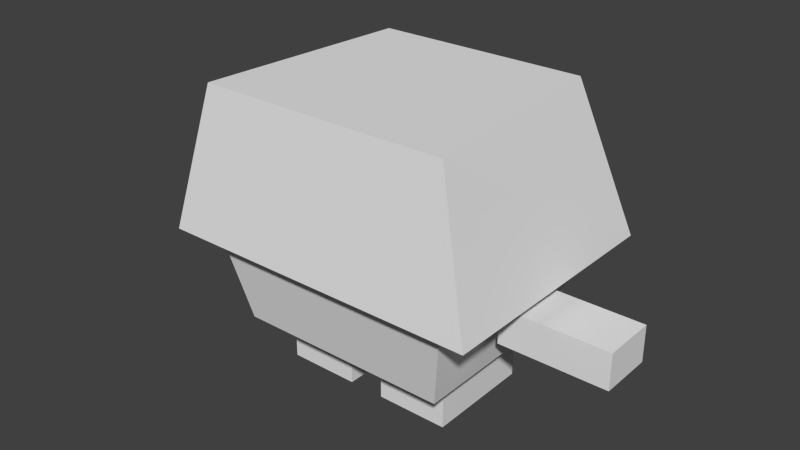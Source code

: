 # Source: migeon.blend  (saved by Blender 2.72.0; exported with 4.5.12 LTS)
import bpy
from mathutils import Matrix  # noqa: F401  (used for matrix-valued properties, if any)

bpy.ops.wm.read_factory_settings(use_empty=True)
scene = bpy.context.scene
scene.name = 'Scene'

# ---- collections
col_collection_1 = bpy.data.collections.new('Collection 1'); scene.collection.children.link(col_collection_1)

# ---- materials (node trees are filled in below, after node groups)
mat_material = bpy.data.materials.new('Material')
mat_material.alpha_threshold = 0.0
mat_material.use_transparent_shadow = False
mat_material.roughness = 0.5
mat_material.line_color = (0.0, 0.0, 0.0, 1.0)

# ---- material node trees

# ---- world
world_world = bpy.data.worlds.new('World'); scene.world = world_world
world_world.color = (0.05088, 0.05088, 0.05088)
world_world.use_sun_shadow = False
world_world.sun_shadow_jitter_overblur = 0.0
world_world.cycles.sampling_method = 'MANUAL'
world_world.cycles.sample_map_resolution = 256

# ---- meshes
me_cube_003 = bpy.data.meshes.new('Cube.003')
me_cube_003.from_pydata([(4.5, 3.5, -0.1429), (4.5, -3.5, -0.1429), (-4.5, -3.5, -0.1429), (-4.5, 3.5, -0.1429), (-1.25, 3.125, 0.7142), (-1.25, 3.125, 0.7142), (-1.25, 3.125, 0.7142), (-1.25, 3.125, 0.7142), (-1.25, 3.125, 0.7142), (-1.25, 3.125, 0.7142), (-1.25, 3.125, 0.7142), (-1.347, 3.126, 0.7115), (-1.441, 3.13, 0.7034), (-1.527, 3.136, 0.6901), (-1.602, 3.143, 0.6724), (-1.663, 3.153, 0.6507), (-1.708, 3.164, 0.626), (-1.735, 3.175, 0.5992), (-1.744, 3.187, 0.5714), (-3.0, 3.0, 0.9999), (0.7562, 3.187, 0.5714), (0.7646, 3.2, 0.5435), (0.7919, 3.211, 0.5167), (0.837, 3.222, 0.492), (0.8982, 3.232, 0.4704), (0.9733, 3.239, 0.4526), (1.059, 3.245, 0.4394), (-0.7562, 3.187, 0.5714), (-0.7646, 3.175, 0.5992), (-0.7919, 3.164, 0.626), (-0.837, 3.153, 0.6507), (-0.8982, 3.143, 0.6724), (-0.9733, 3.136, 0.6901), (-1.059, 3.13, 0.7034), (-1.153, 3.126, 0.7115), (-1.25, 3.125, 0.7142), (-1.25, 3.125, 0.7142), (-1.25, 3.125, 0.7142), (-1.25, 3.125, 0.7142), (-1.25, 3.125, 0.7142), (-1.25, 3.125, 0.7142), (-1.25, 3.125, 0.7142), (-1.25, 3.125, 0.7142), (-1.25, 3.125, 0.7142), (-1.25, 3.125, 0.7142), (-1.428, 3.244, 0.4428), (-1.398, 3.245, 0.4394), (-1.371, 3.246, 0.4376), (-1.331, 3.247, 0.4355), (-1.301, 3.247, 0.4343), (-1.274, 3.248, 0.4336), (-1.25, 3.248, 0.4334), (-1.226, 3.248, 0.4336), (-1.199, 3.247, 0.4343), (-1.169, 3.247, 0.4355), (-1.129, 3.246, 0.4376), (-1.102, 3.245, 0.4394), (-1.072, 3.244, 0.4428), (-0.9977, 3.239, 0.4526), (-0.9778, 3.238, 0.4565), (-0.9147, 3.232, 0.4704), (-0.8471, 3.222, 0.492), (-0.8054, 3.213, 0.5121), (-0.7966, 3.211, 0.5167), (-0.767, 3.2, 0.5435), (1.153, 3.249, 0.4313), (1.25, 3.25, 0.4285), (1.25, 3.25, 0.4285), (1.25, 3.25, 0.4285), (1.25, 3.25, 0.4285), (1.25, 3.25, 0.4285), (1.25, 3.25, 0.4285), (1.25, 3.25, 0.4285), (1.25, 3.25, 0.4285), (1.25, 3.25, 0.4285), (1.25, 3.25, 0.4285), (1.25, 3.25, 0.4285), (1.25, 3.25, 0.4285), (1.25, 3.25, 0.4285), (1.25, 3.25, 0.4285), (1.25, 3.25, 0.4285), (1.347, 3.249, 0.4313), (1.441, 3.245, 0.4394), (1.527, 3.239, 0.4526), (1.602, 3.232, 0.4704), (1.663, 3.222, 0.492), (1.708, 3.211, 0.5167), (1.735, 3.2, 0.5435), (3.0, 3.0, 0.9999), (-1.733, 3.2, 0.5435), (-1.703, 3.211, 0.5167), (-1.695, 3.213, 0.5121), (-1.653, 3.222, 0.492), (-1.585, 3.232, 0.4704), (-1.522, 3.238, 0.4565), (-1.502, 3.239, 0.4526), (3.5, -3.0, 0.9999), (-3.5, -3.0, 0.9999), (1.744, 3.187, 0.5714), (0.767, 3.175, 0.5992), (0.7596, 3.152, 0.5714), (0.769, 3.154, 0.5435), (0.7969, 3.16, 0.5167), (0.8423, 3.169, 0.492), (0.9032, 3.181, 0.4704), (0.9776, 3.196, 0.4526), (1.062, 3.213, 0.4394), (1.154, 3.231, 0.4313), (1.16, 3.213, 0.4313), (1.169, 3.196, 0.4313), (1.181, 3.181, 0.4313), (1.196, 3.169, 0.4313), (1.213, 3.16, 0.4313), (1.231, 3.154, 0.4313), (1.25, 3.152, 0.4313), (1.269, 3.154, 0.4313), (1.287, 3.16, 0.4313), (1.304, 3.169, 0.4313), (1.319, 3.181, 0.4313), (1.331, 3.196, 0.4313), (1.34, 3.213, 0.4313), (1.346, 3.231, 0.4313), (1.438, 3.213, 0.4394), (1.522, 3.196, 0.4526), (1.597, 3.181, 0.4704), (1.658, 3.169, 0.492), (1.703, 3.16, 0.5167), (1.731, 3.154, 0.5435), (1.733, 3.175, 0.5992), (1.74, 3.152, 0.5714), (0.7966, 3.164, 0.626), (0.769, 3.154, 0.5992), (0.7969, 3.062, 0.5435), (0.7881, 3.059, 0.5714), (0.8232, 3.073, 0.5167), (0.8659, 3.091, 0.492), (0.9234, 3.115, 0.4704), (0.9934, 3.144, 0.4526), (1.073, 3.177, 0.4394), (1.427, 3.177, 0.4394), (1.507, 3.144, 0.4526), (1.577, 3.115, 0.4704), (1.634, 3.091, 0.492), (1.677, 3.073, 0.5167), (1.703, 3.062, 0.5435), (0.9977, 3.136, 0.6901), (1.703, 3.164, 0.626), (1.731, 3.154, 0.5992), (1.712, 3.059, 0.5714), (0.8054, 3.162, 0.6306), (0.7969, 3.16, 0.626), (0.7969, 3.062, 0.5992), (0.8423, 2.978, 0.5435), (0.8343, 2.972, 0.5714), (0.8659, 2.993, 0.5167), (0.9043, 3.019, 0.492), (0.956, 3.054, 0.4704), (1.019, 3.096, 0.4526), (1.091, 3.144, 0.4394), (1.115, 3.115, 0.4394), (1.144, 3.091, 0.4394), (1.177, 3.073, 0.4394), (1.213, 3.062, 0.4394), (1.25, 3.059, 0.4394), (1.287, 3.062, 0.4394), (1.323, 3.073, 0.4394), (1.356, 3.091, 0.4394), (1.385, 3.115, 0.4394), (1.409, 3.144, 0.4394), (1.481, 3.096, 0.4526), (1.544, 3.054, 0.4704), (1.596, 3.019, 0.492), (1.634, 2.993, 0.5167), (1.658, 2.978, 0.5435), (0.9778, 3.137, 0.6862), (1.072, 3.131, 0.6999), (1.695, 3.162, 0.6306), (1.703, 3.062, 0.5992), (1.666, 2.972, 0.5714), (0.8471, 3.153, 0.6507), (0.8232, 3.073, 0.626), (0.8423, 2.978, 0.5992), (0.9032, 2.903, 0.5435), (0.8964, 2.896, 0.5714), (0.9234, 2.923, 0.5167), (0.956, 2.956, 0.492), (1.0, 3.0, 0.4704), (1.054, 3.054, 0.4526), (1.096, 3.019, 0.4526), (1.144, 2.993, 0.4526), (1.196, 2.978, 0.4526), (1.25, 2.972, 0.4526), (1.304, 2.978, 0.4526), (1.356, 2.993, 0.4526), (1.404, 3.019, 0.4526), (1.446, 3.054, 0.4526), (1.5, 3.0, 0.4704), (1.544, 2.956, 0.492), (1.577, 2.923, 0.5167), (1.597, 2.903, 0.5435), (0.9147, 3.143, 0.6724), (1.019, 3.096, 0.6901), (1.102, 3.13, 0.7034), (1.653, 3.153, 0.6507), (1.703, 3.16, 0.626), (1.658, 2.978, 0.5992), (1.677, 3.073, 0.626), (1.604, 2.896, 0.5714), (0.8659, 3.091, 0.6507), (0.8659, 2.993, 0.626), (0.9032, 2.903, 0.5992), (0.9776, 2.842, 0.5435), (0.9722, 2.834, 0.5714), (0.9934, 2.866, 0.5167), (1.019, 2.904, 0.492), (1.054, 2.956, 0.4704), (1.115, 2.923, 0.4704), (1.181, 2.903, 0.4704), (1.25, 2.896, 0.4704), (1.319, 2.903, 0.4704), (1.385, 2.923, 0.4704), (1.446, 2.956, 0.4704), (1.481, 2.904, 0.492), (1.507, 2.866, 0.5167), (1.522, 2.842, 0.5435), (0.9234, 3.115, 0.6724), (0.956, 3.054, 0.6724), (1.115, 3.115, 0.7034), (1.054, 3.054, 0.6901), (1.129, 3.129, 0.7051), (1.585, 3.143, 0.6724), (1.634, 3.091, 0.6507), (1.597, 2.903, 0.5992), (1.634, 2.993, 0.626), (1.528, 2.834, 0.5714), (0.9234, 2.923, 0.626), (0.9043, 3.019, 0.6507), (0.9776, 2.842, 0.5992), (1.062, 2.797, 0.5435), (1.059, 2.788, 0.5714), (1.073, 2.823, 0.5167), (1.091, 2.866, 0.492), (1.169, 2.842, 0.492), (1.25, 2.834, 0.492), (1.331, 2.842, 0.492), (1.409, 2.866, 0.492), (1.427, 2.823, 0.5167), (1.438, 2.797, 0.5435), (1.0, 3.0, 0.6724), (1.096, 3.019, 0.6901), (1.144, 3.091, 0.7034), (1.169, 3.128, 0.7072), (1.522, 3.137, 0.6862), (1.577, 3.115, 0.6724), (1.522, 2.842, 0.5992), (1.577, 2.923, 0.626), (1.596, 3.019, 0.6507), (1.441, 2.788, 0.5714), (0.9934, 2.866, 0.626), (0.956, 2.956, 0.6507), (1.062, 2.797, 0.5992), (1.154, 2.769, 0.5435), (1.152, 2.76, 0.5714), (1.16, 2.797, 0.5167), (1.25, 2.788, 0.5167), (1.34, 2.797, 0.5167), (1.346, 2.769, 0.5435), (1.054, 2.956, 0.6724), (1.144, 2.993, 0.6901), (1.177, 3.073, 0.7034), (1.199, 3.128, 0.7084), (1.502, 3.136, 0.6901), (1.544, 3.054, 0.6724), (1.438, 2.797, 0.5992), (1.507, 2.866, 0.626), (1.544, 2.956, 0.6507), (1.348, 2.76, 0.5714), (1.073, 2.823, 0.626), (1.019, 2.904, 0.6507), (1.154, 2.769, 0.5992), (1.25, 2.76, 0.5435), (1.25, 2.75, 0.5714), (1.115, 2.923, 0.6724), (1.196, 2.978, 0.6901), (1.213, 3.062, 0.7034), (1.226, 3.127, 0.7091), (1.428, 3.131, 0.6999), (1.481, 3.096, 0.6901), (1.5, 3.0, 0.6724), (1.346, 2.769, 0.5992), (1.427, 2.823, 0.626), (1.481, 2.904, 0.6507), (1.16, 2.797, 0.626), (1.091, 2.866, 0.6507), (1.25, 2.76, 0.5992), (1.181, 2.903, 0.6724), (1.25, 2.972, 0.6901), (1.25, 3.059, 0.7034), (1.25, 3.127, 0.7093), (1.398, 3.13, 0.7034), (1.446, 2.956, 0.6724), (1.446, 3.054, 0.6901), (1.34, 2.797, 0.626), (1.409, 2.866, 0.6507), (1.25, 2.788, 0.626), (1.169, 2.842, 0.6507), (1.25, 2.896, 0.6724), (1.304, 2.978, 0.6901), (1.287, 3.062, 0.7034), (1.274, 3.127, 0.7091), (1.371, 3.129, 0.7051), (1.385, 3.115, 0.7034), (1.385, 2.923, 0.6724), (1.404, 3.019, 0.6901), (1.331, 2.842, 0.6507), (1.25, 2.834, 0.6507), (1.319, 2.903, 0.6724), (1.356, 2.993, 0.6901), (1.323, 3.073, 0.7034), (1.301, 3.128, 0.7084), (1.331, 3.128, 0.7072), (1.356, 3.091, 0.7034), (-6.5, -0.75, -0.2858), (-6.5, 0.75, -0.2858), (-6.5, 0.75, -0.5715), (-6.5, -0.75, -0.5715), (-3.5, -0.75, -0.2858), (-3.5, -0.75, -0.5715), (-3.5, 0.75, -0.2858), (-3.5, 0.75, -0.5715), (3.5, -0.75, -0.2858), (3.5, 0.75, -0.2858), (3.5, 0.75, -0.5715), (3.5, -0.75, -0.5715), (6.5, -0.75, -0.2858), (6.5, -0.75, -0.5715), (6.5, 0.75, -0.2858), (6.5, 0.75, -0.5715), (2.5, 1.5, -1.286), (2.5, -1.5, -1.286), (0.5, -1.5, -1.286), (0.5, 1.5, -1.286), (2.5, 1.5, -0.8572), (0.5, 1.5, -0.8572), (2.5, -1.5, -0.8572), (0.5, -1.5, -0.8572), (-0.5, 1.5, -1.286), (-0.5, -1.5, -1.286), (-2.5, -1.5, -1.286), (-2.5, 1.5, -1.286), (-0.5, 1.5, -0.8572), (-2.5, 1.5, -0.8572), (-0.5, -1.5, -0.8572), (-2.5, -1.5, -0.8572), (3.0, 2.5, -0.8572), (3.0, -2.5, -0.8572), (-3.0, -2.5, -0.8572), (-3.0, 2.5, -0.8572), (3.5, 3.0, -0.1429), (-3.5, 3.0, -0.1429), (3.5, -3.0, -0.1429), (-3.5, -3.0, -0.1429), (-1.74, 3.125, 0.5435), (-1.712, 3.125, 0.5167), (-1.666, 3.125, 0.492), (-1.658, 3.206, 0.492), (-1.703, 3.035, 0.5167), (-1.731, 3.029, 0.5435), (-1.75, 3.125, 0.5714), (-1.604, 3.125, 0.4704), (-1.597, 3.194, 0.4704), (-1.658, 3.044, 0.492), (-1.677, 2.948, 0.5167), (-1.703, 2.937, 0.5435), (-1.74, 3.027, 0.5714), (-1.74, 3.125, 0.5992), (-1.528, 3.125, 0.4526), (-1.522, 3.179, 0.4526), (-1.597, 3.056, 0.4704), (-1.634, 2.966, 0.492), (-1.634, 2.868, 0.5167), (-1.658, 2.853, 0.5435), (-1.712, 2.934, 0.5714), (-1.731, 3.029, 0.5992), (-1.712, 3.125, 0.626), (-1.507, 3.231, 0.4526), (-1.441, 3.125, 0.4394), (-1.438, 3.162, 0.4394), (-1.522, 3.071, 0.4526), (-1.577, 2.99, 0.4704), (-1.596, 2.894, 0.492), (-1.577, 2.798, 0.5167), (-1.597, 2.778, 0.5435), (-1.666, 2.847, 0.5714), (-1.703, 2.937, 0.5992), (-1.703, 3.035, 0.626), (-1.666, 3.125, 0.6507), (-1.427, 3.198, 0.4394), (-1.348, 3.125, 0.4313), (-1.346, 3.144, 0.4313), (-1.438, 3.088, 0.4394), (-1.507, 3.019, 0.4526), (-1.544, 2.929, 0.4704), (-1.544, 2.831, 0.492), (-1.507, 2.741, 0.5167), (-1.522, 2.717, 0.5435), (-1.604, 2.771, 0.5714), (-1.658, 2.853, 0.5992), (-1.677, 2.948, 0.626), (-1.658, 3.044, 0.6507), (-1.604, 3.125, 0.6724), (-1.409, 3.231, 0.4394), (-1.34, 3.162, 0.4313), (-1.25, 3.125, 0.4285), (-1.346, 3.106, 0.4313), (-1.427, 3.052, 0.4394), (-1.481, 2.971, 0.4526), (-1.5, 2.875, 0.4704), (-1.481, 2.779, 0.492), (-1.427, 2.698, 0.5167), (-1.438, 2.672, 0.5435), (-1.528, 2.709, 0.5714), (-1.597, 2.778, 0.5992), (-1.634, 2.868, 0.626), (-1.634, 2.966, 0.6507), (-1.597, 3.056, 0.6724), (-1.528, 3.125, 0.6901), (-1.331, 3.179, 0.4313), (-1.34, 3.088, 0.4313), (-1.409, 3.019, 0.4394), (-1.446, 2.929, 0.4526), (-1.446, 2.831, 0.4704), (-1.409, 2.741, 0.492), (-1.34, 2.672, 0.5167), (-1.346, 2.644, 0.5435), (-1.441, 2.663, 0.5714), (-1.522, 2.717, 0.5992), (-1.577, 2.798, 0.626), (-1.596, 2.894, 0.6507), (-1.577, 2.99, 0.6724), (-1.522, 3.071, 0.6901), (-1.441, 3.125, 0.7034), (-1.319, 3.194, 0.4313), (-1.331, 3.071, 0.4313), (-1.385, 2.99, 0.4394), (-1.404, 2.894, 0.4526), (-1.385, 2.798, 0.4704), (-1.331, 2.717, 0.492), (-1.25, 2.663, 0.5167), (-1.25, 2.635, 0.5435), (-1.348, 2.635, 0.5714), (-1.438, 2.672, 0.5992), (-1.507, 2.741, 0.626), (-1.544, 2.831, 0.6507), (-1.544, 2.929, 0.6724), (-1.507, 3.019, 0.6901), (-1.438, 3.088, 0.7034), (-1.348, 3.125, 0.7115), (-1.304, 3.206, 0.4313), (-1.319, 3.056, 0.4313), (-1.356, 2.966, 0.4394), (-1.356, 2.868, 0.4526), (-1.319, 2.778, 0.4704), (-1.25, 2.709, 0.492), (-1.16, 2.672, 0.5167), (-1.154, 2.644, 0.5435), (-1.25, 2.625, 0.5714), (-1.346, 2.644, 0.5992), (-1.427, 2.698, 0.626), (-1.481, 2.779, 0.6507), (-1.5, 2.875, 0.6724), (-1.481, 2.971, 0.6901), (-1.427, 3.052, 0.7034), (-1.346, 3.106, 0.7115), (-1.287, 3.215, 0.4313), (-1.304, 3.044, 0.4313), (-1.323, 2.948, 0.4394), (-1.304, 2.853, 0.4526), (-1.25, 2.771, 0.4704), (-1.169, 2.717, 0.492), (-1.073, 2.698, 0.5167), (-1.062, 2.672, 0.5435), (-1.152, 2.635, 0.5714), (-1.25, 2.635, 0.5992), (-1.34, 2.672, 0.626), (-1.409, 2.741, 0.6507), (-1.446, 2.831, 0.6724), (-1.446, 2.929, 0.6901), (-1.409, 3.019, 0.7034), (-1.34, 3.088, 0.7115), (-1.269, 3.221, 0.4313), (-1.287, 3.035, 0.4313), (-1.287, 2.937, 0.4394), (-1.25, 2.847, 0.4526), (-1.181, 2.778, 0.4704), (-1.091, 2.741, 0.492), (-0.9934, 2.741, 0.5167), (-0.9776, 2.717, 0.5435), (-1.059, 2.663, 0.5714), (-1.154, 2.644, 0.5992), (-1.25, 2.663, 0.626), (-1.331, 2.717, 0.6507), (-1.385, 2.798, 0.6724), (-1.404, 2.894, 0.6901), (-1.385, 2.99, 0.7034), (-1.331, 3.071, 0.7115), (-1.25, 3.223, 0.4313), (-1.269, 3.029, 0.4313), (-1.25, 2.934, 0.4394), (-1.196, 2.853, 0.4526), (-1.115, 2.798, 0.4704), (-1.019, 2.779, 0.492), (-0.9234, 2.798, 0.5167), (-0.9032, 2.778, 0.5435), (-0.9722, 2.709, 0.5714), (-1.062, 2.672, 0.5992), (-1.16, 2.672, 0.626), (-1.25, 2.709, 0.6507), (-1.319, 2.778, 0.6724), (-1.356, 2.868, 0.6901), (-1.356, 2.966, 0.7034), (-1.319, 3.056, 0.7115), (-1.231, 3.221, 0.4313), (-1.25, 3.027, 0.4313), (-1.213, 2.937, 0.4394), (-1.144, 2.868, 0.4526), (-1.054, 2.831, 0.4704), (-0.956, 2.831, 0.492), (-0.8659, 2.868, 0.5167), (-0.8423, 2.853, 0.5435), (-0.8964, 2.771, 0.5714), (-0.9776, 2.717, 0.5992), (-1.073, 2.698, 0.626), (-1.169, 2.717, 0.6507), (-1.25, 2.771, 0.6724), (-1.304, 2.853, 0.6901), (-1.323, 2.948, 0.7034), (-1.304, 3.044, 0.7115), (-1.213, 3.215, 0.4313), (-1.231, 3.029, 0.4313), (-1.177, 2.948, 0.4394), (-1.096, 2.894, 0.4526), (-1.0, 2.875, 0.4704), (-0.9043, 2.894, 0.492), (-0.8232, 2.948, 0.5167), (-0.7969, 2.937, 0.5435), (-0.8343, 2.847, 0.5714), (-0.9032, 2.778, 0.5992), (-0.9934, 2.741, 0.626), (-1.091, 2.741, 0.6507), (-1.181, 2.778, 0.6724), (-1.25, 2.847, 0.6901), (-1.287, 2.937, 0.7034), (-1.287, 3.035, 0.7115), (-1.196, 3.206, 0.4313), (-1.213, 3.035, 0.4313), (-1.144, 2.966, 0.4394), (-1.054, 2.929, 0.4526), (-0.956, 2.929, 0.4704), (-0.8659, 2.966, 0.492), (-0.7969, 3.035, 0.5167), (-0.769, 3.029, 0.5435), (-0.7881, 2.934, 0.5714), (-0.8423, 2.853, 0.5992), (-0.9234, 2.798, 0.626), (-1.019, 2.779, 0.6507), (-1.115, 2.798, 0.6724), (-1.196, 2.853, 0.6901), (-1.25, 2.934, 0.7034), (-1.269, 3.029, 0.7115), (-1.181, 3.194, 0.4313), (-1.196, 3.044, 0.4313), (-1.115, 2.99, 0.4394), (-1.019, 2.971, 0.4526), (-0.9234, 2.99, 0.4704), (-0.8423, 3.044, 0.492), (-0.7881, 3.125, 0.5167), (-0.7596, 3.125, 0.5435), (-0.7596, 3.027, 0.5714), (-0.7969, 2.937, 0.5992), (-0.8659, 2.868, 0.626), (-0.956, 2.831, 0.6507), (-1.054, 2.831, 0.6724), (-1.144, 2.868, 0.6901), (-1.213, 2.937, 0.7034), (-1.25, 3.027, 0.7115), (-1.169, 3.179, 0.4313), (-1.091, 3.231, 0.4394), (-1.181, 3.056, 0.4313), (-1.091, 3.019, 0.4394), (-0.9934, 3.019, 0.4526), (-0.9032, 3.056, 0.4704), (-0.8343, 3.125, 0.492), (-0.75, 3.125, 0.5714), (-0.769, 3.029, 0.5992), (-0.8232, 2.948, 0.626), (-0.9043, 2.894, 0.6507), (-1.0, 2.875, 0.6724), (-1.096, 2.894, 0.6901), (-1.177, 2.948, 0.7034), (-1.231, 3.029, 0.7115), (-1.16, 3.162, 0.4313), (-1.073, 3.198, 0.4394), (-1.169, 3.071, 0.4313), (-1.073, 3.052, 0.4394), (-0.9776, 3.071, 0.4526), (-0.8964, 3.125, 0.4704), (-0.8423, 3.206, 0.492), (-0.7596, 3.125, 0.5992), (-0.7969, 3.035, 0.626), (-0.8659, 2.966, 0.6507), (-0.956, 2.929, 0.6724), (-1.054, 2.929, 0.6901), (-1.144, 2.966, 0.7034), (-1.213, 3.035, 0.7115), (-0.9934, 3.231, 0.4526), (-1.154, 3.144, 0.4313), (-1.062, 3.162, 0.4394), (-1.16, 3.088, 0.4313), (-1.062, 3.088, 0.4394), (-0.9722, 3.125, 0.4526), (-0.9032, 3.194, 0.4704), (-0.7881, 3.125, 0.626), (-0.8423, 3.044, 0.6507), (-0.9234, 2.99, 0.6724), (-1.019, 2.971, 0.6901), (-1.115, 2.99, 0.7034), (-1.196, 3.044, 0.7115), (-0.9776, 3.179, 0.4526), (-1.152, 3.125, 0.4313), (-1.059, 3.125, 0.4394), (-1.154, 3.106, 0.4313), (-0.8343, 3.125, 0.6507), (-0.9032, 3.056, 0.6724), (-0.9934, 3.019, 0.6901), (-1.091, 3.019, 0.7034), (-1.181, 3.056, 0.7115), (-0.8964, 3.125, 0.6724), (-0.9776, 3.071, 0.6901), (-1.073, 3.052, 0.7034), (-1.169, 3.071, 0.7115), (-0.9722, 3.125, 0.6901), (-1.062, 3.088, 0.7034), (-1.16, 3.088, 0.7115), (-1.059, 3.125, 0.7034), (-1.154, 3.106, 0.7115), (-1.152, 3.125, 0.7115)], [], [(0, 1, 2, 3), (4, 5, 6, 7, 8, 9, 10, 11, 12, 13, 14, 15, 16, 17, 18, 19, 20, 21, 22, 23, 24, 25, 26, 27, 28, 29, 30, 31, 32, 33, 34, 35, 36, 37, 38, 39, 40, 41, 42, 43, 44), (45, 46, 47, 48, 49, 50, 51, 52, 53, 54, 55, 56, 57, 58, 59, 60, 61, 62, 63, 64, 27, 26, 65, 66, 67, 68, 69, 70, 71, 72, 73, 74, 75, 76, 77, 78, 79, 80, 81, 82, 83, 84, 85, 86, 87, 88, 0, 3, 19, 18, 89, 90, 91, 92, 93, 94, 95), (0, 88, 96, 1), (1, 96, 97, 2), (19, 3, 2, 97), (20, 19, 88, 87, 98, 128, 146, 176, 203, 230, 252, 271, 286, 299, 310, 320, 319, 309, 298, 285, 270, 251, 229, 202, 175, 145, 174, 200, 179, 149, 130, 99), (21, 20, 100, 101), (22, 21, 101, 102), (23, 22, 102, 103), (24, 23, 103, 104), (25, 24, 104, 105), (26, 25, 105, 106), (65, 26, 106, 107), (66, 65, 107), (66, 107, 108, 67), (67, 108, 109, 68), (68, 109, 110, 69), (69, 110, 111, 70), (70, 111, 112, 71), (71, 112, 113, 72), (72, 113, 114, 73), (73, 114, 115, 74), (74, 115, 116, 75), (75, 116, 117, 76), (76, 117, 118, 77), (77, 118, 119, 78), (78, 119, 120, 79), (79, 120, 121, 80), (81, 80, 121), (82, 81, 121, 122), (83, 82, 122, 123), (84, 83, 123, 124), (85, 84, 124, 125), (86, 85, 125, 126), (87, 86, 126, 127), (88, 19, 97, 96), (98, 87, 127, 129), (20, 99, 131, 100), (132, 101, 100, 133), (134, 102, 101, 132), (135, 103, 102, 134), (136, 104, 103, 135), (137, 105, 104, 136), (138, 106, 105, 137), (108, 107, 106, 138), (121, 120, 139, 122), (122, 139, 140, 123), (123, 140, 141, 124), (124, 141, 142, 125), (125, 142, 143, 126), (126, 143, 144, 127), (128, 98, 129, 147), (127, 144, 148, 129), (99, 130, 150, 131), (133, 100, 131, 151), (152, 132, 133, 153), (154, 134, 132, 152), (155, 135, 134, 154), (156, 136, 135, 155), (157, 137, 136, 156), (158, 138, 137, 157), (109, 108, 138, 158), (110, 109, 158, 159), (111, 110, 159, 160), (112, 111, 160, 161), (113, 112, 161, 162), (114, 113, 162, 163), (115, 114, 163, 164), (116, 115, 164, 165), (117, 116, 165, 166), (118, 117, 166, 167), (119, 118, 167, 168), (120, 119, 168, 139), (139, 168, 169, 140), (140, 169, 170, 141), (141, 170, 171, 142), (142, 171, 172, 143), (143, 172, 173, 144), (128, 147, 204, 146), (129, 148, 177, 147), (144, 173, 178, 148), (130, 149, 150), (151, 131, 150, 180), (153, 133, 151, 181), (182, 152, 153, 183), (184, 154, 152, 182), (185, 155, 154, 184), (186, 156, 155, 185), (187, 157, 156, 186), (159, 158, 157, 187), (160, 159, 187, 188), (161, 160, 188, 189), (162, 161, 189, 190), (163, 162, 190, 191), (164, 163, 191, 192), (165, 164, 192, 193), (166, 165, 193, 194), (167, 166, 194, 195), (168, 167, 195, 169), (169, 195, 196, 170), (170, 196, 197, 171), (171, 197, 198, 172), (172, 198, 199, 173), (145, 201, 226, 225, 174), (145, 175, 201), (176, 146, 204), (148, 178, 205, 177), (147, 177, 206, 204), (173, 199, 207, 178), (179, 208, 180, 150, 149), (181, 151, 180, 209), (183, 153, 181, 210), (211, 182, 183, 212), (213, 184, 182, 211), (214, 185, 184, 213), (215, 186, 185, 214), (188, 187, 186, 215), (189, 188, 215, 216), (190, 189, 216, 217), (191, 190, 217, 218), (192, 191, 218, 219), (193, 192, 219, 220), (194, 193, 220, 221), (195, 194, 221, 196), (196, 221, 222, 197), (197, 222, 223, 198), (198, 223, 224, 199), (200, 174, 225), (175, 202, 227, 228, 201), (204, 206, 231, 203, 176), (178, 207, 232, 205), (177, 205, 233, 206), (199, 224, 234, 207), (179, 200, 225, 208), (210, 181, 209, 235), (209, 180, 208, 236), (212, 183, 210, 237), (238, 211, 212, 239), (240, 213, 211, 238), (241, 214, 213, 240), (216, 215, 214, 241), (217, 216, 241, 242), (218, 217, 242, 243), (219, 218, 243, 244), (220, 219, 244, 245), (221, 220, 245, 222), (222, 245, 246, 223), (223, 246, 247, 224), (248, 226, 201, 228), (202, 229, 227), (249, 228, 227, 250), (230, 203, 231, 253), (207, 234, 254, 232), (205, 232, 255, 233), (206, 233, 256, 231), (224, 247, 257, 234), (236, 208, 225, 226), (237, 210, 235, 258), (235, 209, 236, 259), (239, 212, 237, 260), (261, 238, 239, 262), (263, 240, 238, 261), (242, 241, 240, 263), (243, 242, 263, 264), (244, 243, 264, 265), (245, 244, 265, 246), (246, 265, 266, 247), (267, 248, 228, 249), (259, 236, 226, 248), (227, 229, 251, 250), (268, 249, 250, 269), (252, 230, 253), (231, 256, 272, 253), (234, 257, 273, 254), (232, 254, 274, 255), (233, 255, 275, 256), (247, 266, 276, 257), (260, 237, 258, 277), (258, 235, 259, 278), (262, 239, 260, 279), (280, 261, 262, 281), (264, 263, 261, 280), (265, 264, 280, 266), (282, 267, 249, 268), (278, 259, 248, 267), (283, 268, 269, 284), (250, 251, 270, 269), (271, 252, 253, 272, 287), (256, 275, 288, 272), (257, 276, 289, 273), (254, 273, 290, 274), (255, 274, 291, 275), (266, 280, 281, 276), (279, 260, 277, 292), (277, 258, 278, 293), (281, 262, 279, 294), (295, 282, 268, 283), (293, 278, 267, 282), (296, 283, 284, 297), (269, 270, 285, 284), (286, 271, 287), (275, 291, 300, 288), (272, 288, 301, 287), (276, 281, 294, 289), (273, 289, 302, 290), (274, 290, 303, 291), (294, 279, 292, 304), (292, 277, 293, 305), (306, 295, 283, 296), (305, 293, 282, 295), (307, 296, 297, 308), (298, 297, 284, 285), (299, 286, 287, 301, 311), (291, 303, 312, 300), (288, 300, 313, 301), (289, 294, 304, 302), (290, 302, 314, 303), (304, 292, 305, 315), (316, 306, 296, 307), (315, 305, 295, 306), (317, 307, 308, 318), (309, 308, 297, 298), (310, 299, 311), (301, 313, 321, 311), (303, 314, 316, 312), (300, 312, 317, 313), (302, 304, 315, 314), (312, 316, 307, 317), (314, 315, 306, 316), (313, 317, 318, 321), (309, 319, 318, 308), (320, 310, 311, 321), (320, 321, 318, 319), (90, 89, 362, 363), (91, 90, 363, 364, 365), (366, 363, 362, 367), (89, 18, 368, 362), (92, 91, 365), (369, 370, 365, 364), (371, 364, 363, 366), (372, 366, 367, 373), (367, 362, 368, 374), (18, 17, 375, 368), (93, 92, 365, 370), (376, 377, 370, 369), (378, 369, 364, 371), (379, 371, 366, 372), (380, 372, 373, 381), (373, 367, 374, 382), (374, 368, 375, 383), (17, 16, 384, 375), (94, 93, 370, 377, 385), (386, 387, 377, 376), (388, 376, 369, 378), (389, 378, 371, 379), (390, 379, 372, 380), (391, 380, 381, 392), (381, 373, 382, 393), (382, 374, 383, 394), (383, 375, 384, 395), (16, 15, 396, 384), (95, 94, 385), (387, 397, 385, 377), (398, 399, 387, 386), (400, 386, 376, 388), (401, 388, 378, 389), (402, 389, 379, 390), (403, 390, 380, 391), (404, 391, 392, 405), (392, 381, 393, 406), (393, 382, 394, 407), (394, 383, 395, 408), (395, 384, 396, 409), (15, 14, 410, 396), (45, 95, 385, 397, 411), (399, 412, 397, 387), (413, 399, 398), (414, 398, 386, 400), (415, 400, 388, 401), (416, 401, 389, 402), (417, 402, 390, 403), (418, 403, 391, 404), (419, 404, 405, 420), (405, 392, 406, 421), (406, 393, 407, 422), (407, 394, 408, 423), (408, 395, 409, 424), (409, 396, 410, 425), (14, 13, 426, 410), (46, 45, 411), (412, 427, 411, 397), (413, 412, 399), (413, 398, 414), (428, 414, 400, 415), (429, 415, 401, 416), (430, 416, 402, 417), (431, 417, 403, 418), (432, 418, 404, 419), (433, 419, 420, 434), (420, 405, 421, 435), (421, 406, 422, 436), (422, 407, 423, 437), (423, 408, 424, 438), (424, 409, 425, 439), (425, 410, 426, 440), (13, 12, 441, 426), (47, 46, 411, 427, 442), (413, 427, 412), (413, 414, 428), (443, 428, 415, 429), (444, 429, 416, 430), (445, 430, 417, 431), (446, 431, 418, 432), (447, 432, 419, 433), (448, 433, 434, 449), (434, 420, 435, 450), (435, 421, 436, 451), (436, 422, 437, 452), (437, 423, 438, 453), (438, 424, 439, 454), (439, 425, 440, 455), (440, 426, 441, 456), (12, 11, 457, 441), (48, 47, 442, 458), (413, 442, 427), (413, 428, 443), (459, 443, 429, 444), (460, 444, 430, 445), (461, 445, 431, 446), (462, 446, 432, 447), (463, 447, 433, 448), (464, 448, 449, 465), (449, 434, 450, 466), (450, 435, 451, 467), (451, 436, 452, 468), (452, 437, 453, 469), (453, 438, 454, 470), (454, 439, 455, 471), (455, 440, 456, 472), (456, 441, 457, 473), (11, 10, 457), (49, 48, 458, 474), (413, 458, 442), (413, 443, 459), (475, 459, 444, 460), (476, 460, 445, 461), (477, 461, 446, 462), (478, 462, 447, 463), (479, 463, 448, 464), (480, 464, 465, 481), (465, 449, 466, 482), (466, 450, 467, 483), (467, 451, 468, 484), (468, 452, 469, 485), (469, 453, 470, 486), (470, 454, 471, 487), (471, 455, 472, 488), (472, 456, 473, 489), (10, 9, 473, 457), (50, 49, 474, 490), (413, 474, 458), (413, 459, 475), (491, 475, 460, 476), (492, 476, 461, 477), (493, 477, 462, 478), (494, 478, 463, 479), (495, 479, 464, 480), (496, 480, 481, 497), (481, 465, 482, 498), (482, 466, 483, 499), (483, 467, 484, 500), (484, 468, 485, 501), (485, 469, 486, 502), (486, 470, 487, 503), (487, 471, 488, 504), (488, 472, 489, 505), (9, 8, 489, 473), (51, 50, 490, 506), (413, 490, 474), (413, 475, 491), (507, 491, 476, 492), (508, 492, 477, 493), (509, 493, 478, 494), (510, 494, 479, 495), (511, 495, 480, 496), (512, 496, 497, 513), (497, 481, 498, 514), (498, 482, 499, 515), (499, 483, 500, 516), (500, 484, 501, 517), (501, 485, 502, 518), (502, 486, 503, 519), (503, 487, 504, 520), (504, 488, 505, 521), (8, 7, 505, 489), (52, 51, 506, 522), (413, 506, 490), (413, 491, 507), (523, 507, 492, 508), (524, 508, 493, 509), (525, 509, 494, 510), (526, 510, 495, 511), (527, 511, 496, 512), (528, 512, 513, 529), (513, 497, 514, 530), (514, 498, 515, 531), (515, 499, 516, 532), (516, 500, 517, 533), (517, 501, 518, 534), (518, 502, 519, 535), (519, 503, 520, 536), (520, 504, 521, 537), (7, 6, 521, 505), (53, 52, 522, 538), (413, 522, 506), (413, 507, 523), (539, 523, 508, 524), (540, 524, 509, 525), (541, 525, 510, 526), (542, 526, 511, 527), (543, 527, 512, 528), (544, 528, 529, 545), (529, 513, 530, 546), (530, 514, 531, 547), (531, 515, 532, 548), (532, 516, 533, 549), (533, 517, 534, 550), (534, 518, 535, 551), (535, 519, 536, 552), (536, 520, 537, 553), (6, 5, 537, 521), (54, 53, 538, 554), (413, 538, 522), (413, 523, 539), (555, 539, 524, 540), (556, 540, 525, 541), (557, 541, 526, 542), (558, 542, 527, 543), (559, 543, 528, 544), (560, 544, 545, 561), (545, 529, 546, 562), (546, 530, 547, 563), (547, 531, 548, 564), (548, 532, 549, 565), (549, 533, 550, 566), (550, 534, 551, 567), (551, 535, 552, 568), (552, 536, 553, 569), (5, 4, 553, 537), (55, 54, 554, 570), (413, 554, 538), (413, 539, 555), (571, 555, 540, 556), (572, 556, 541, 557), (573, 557, 542, 558), (574, 558, 543, 559), (575, 559, 544, 560), (576, 560, 561, 577), (561, 545, 562, 578), (562, 546, 563, 579), (563, 547, 564, 580), (564, 548, 565, 581), (565, 549, 566, 582), (566, 550, 567, 583), (567, 551, 568, 584), (568, 552, 569, 585), (4, 44, 569, 553), (56, 55, 570, 586, 587), (413, 570, 554), (413, 555, 571), (588, 571, 556, 572), (589, 572, 557, 573), (590, 573, 558, 574), (591, 574, 559, 575), (592, 575, 560, 576), (64, 63, 576, 577), (577, 561, 578, 593), (578, 562, 579, 594), (579, 563, 580, 595), (580, 564, 581, 596), (581, 565, 582, 597), (582, 566, 583, 598), (583, 567, 584, 599), (584, 568, 585, 600), (44, 43, 585, 569), (57, 56, 587), (586, 601, 602, 587), (413, 586, 570), (413, 571, 588), (603, 588, 572, 589), (604, 589, 573, 590), (605, 590, 574, 591), (606, 591, 575, 592), (63, 62, 607, 592, 576), (27, 64, 577, 593), (593, 578, 594, 608), (594, 579, 595, 609), (595, 580, 596, 610), (596, 581, 597, 611), (597, 582, 598, 612), (598, 583, 599, 613), (599, 584, 600, 614), (43, 42, 600, 585), (58, 57, 587, 602, 615), (413, 601, 586), (601, 616, 617, 602), (413, 588, 603), (618, 603, 589, 604), (619, 604, 590, 605), (620, 605, 591, 606), (621, 606, 592, 607), (62, 61, 607), (28, 27, 593, 608), (608, 594, 609, 622), (609, 595, 610, 623), (610, 596, 611, 624), (611, 597, 612, 625), (612, 598, 613, 626), (613, 599, 614, 627), (42, 41, 614, 600), (59, 58, 615), (602, 617, 628, 615), (413, 616, 601), (616, 629, 630, 617), (413, 603, 618), (631, 618, 604, 619), (630, 619, 605, 620), (628, 620, 606, 621), (61, 60, 621, 607), (29, 28, 608, 622), (622, 609, 623, 632), (623, 610, 624, 633), (624, 611, 625, 634), (625, 612, 626, 635), (626, 613, 627, 636), (41, 40, 627, 614), (60, 59, 615, 628, 621), (617, 630, 620, 628), (413, 629, 616), (629, 631, 619, 630), (413, 618, 631), (30, 29, 622, 632), (632, 623, 633, 637), (633, 624, 634, 638), (634, 625, 635, 639), (635, 626, 636, 640), (40, 39, 636, 627), (413, 631, 629), (31, 30, 632, 637), (637, 633, 638, 641), (638, 634, 639, 642), (639, 635, 640, 643), (39, 38, 640, 636), (32, 31, 637, 641), (641, 638, 642, 644), (642, 639, 643, 645), (38, 37, 643, 640), (33, 32, 641, 644), (644, 642, 645, 646), (37, 36, 645, 643), (34, 33, 644, 646), (36, 35, 646, 645), (35, 34, 646), (322, 323, 324, 325), (326, 322, 325, 327), (326, 328, 323, 322), (323, 328, 329, 324), (325, 324, 329, 327), (328, 326, 327, 329), (330, 331, 332, 333), (334, 330, 333, 335), (334, 336, 331, 330), (331, 336, 337, 332), (333, 332, 337, 335), (336, 334, 335, 337), (338, 339, 340, 341), (342, 338, 341, 343), (338, 342, 344, 339), (339, 344, 345, 340), (340, 345, 343, 341), (342, 343, 345, 344), (346, 347, 348, 349), (350, 346, 349, 351), (346, 350, 352, 347), (347, 352, 353, 348), (348, 353, 351, 349), (350, 351, 353, 352), (354, 355, 356, 357), (358, 354, 357, 359), (354, 358, 360, 355), (355, 360, 361, 356), (356, 361, 359, 357), (358, 359, 361, 360)])
me_cube_003.materials.append(mat_material)
me_cube_003.use_remesh_preserve_volume = False
me_cube_003.use_remesh_preserve_attributes = False
me_cube_003.use_mirror_vertex_groups = False
me_cube_003.update()
arm_armature = bpy.data.armatures.new('Armature')  # bones are not reproduced

# ---- objects
ob_armature = bpy.data.objects.new('Armature', arm_armature)
ob_migeon = bpy.data.objects.new('Migeon', me_cube_003)

# ---- transforms, parenting, visibility, modifiers, constraints
ob_armature.location = (0.0, -6.492e-08, -0.1536)
ob_armature.show_in_front = True
ob_armature.lineart.crease_threshold = 0.0
ob_migeon.parent = ob_armature
ob_migeon.matrix_parent_inverse = Matrix(((1.0, 0.0, 0.0, 0.0), (0.0, 1.0, 0.0, 6.492e-08), (0.0, 0.0, 1.0, 0.3), (0.0, 0.0, 0.0, 1.0)))
ob_migeon.location = (2.98e-08, -4.084e-08, 0.3)
ob_migeon.scale = (0.2, 0.2, 0.7)
ob_migeon.lock_rotations_4d = False
ob_migeon.empty_display_type = 'ARROWS'
ob_migeon.lineart.crease_threshold = 0.0
_vg = ob_migeon.vertex_groups.new(name='Chest')
_vg.add([354, 355, 356, 357, 358, 359, 360, 361], 1.0, 'REPLACE')
_vg = ob_migeon.vertex_groups.new(name='Head')
_vg.add([0, 1, 2, 3, 4, 5, 6, 7, 8, 9, 10, 11, 12, 13, 14, 15, 16, 17, 18, 19, 20, 21, 22, 23, 24, 25, 26, 27, 28, 29, 30, 31, 32, 33, 34, 35, 36, 37, 38, 39, 40, 41, 42, 43, 44, 45, 46, 47, 48, 49, 50, 51, 52, 53, 54, 55, 56, 57, 58, 59, 60, 61, 62, 63, 64, 65, 66, 67, 68, 69, 70, 71, 72, 73, 74, 75, 76, 77, 78, 79, 80, 81, 82, 83, 84, 85, 86, 87, 88, 89, 90, 91, 92, 93, 94, 95, 96, 97, 98, 99, 100, 101, 102, 103, 104, 105, 106, 107, 108, 109, 110, 111, 112, 113, 114, 115, 116, 117, 118, 119, 120, 121, 122, 123, 124, 125, 126, 127, 128, 129, 130, 131, 132, 133, 134, 135, 136, 137, 138, 139, 140, 141, 142, 143, 144, 145, 146, 147, 148, 149, 150, 151, 152, 153, 154, 155, 156, 157, 158, 159, 160, 161, 162, 163, 164, 165, 166, 167, 168, 169, 170, 171, 172, 173, 174, 175, 176, 177, 178, 179, 180, 181, 182, 183, 184, 185, 186, 187, 188, 189, 190, 191, 192, 193, 194, 195, 196, 197, 198, 199, 200, 201, 202, 203, 204, 205, 206, 207, 208, 209, 210, 211, 212, 213, 214, 215, 216, 217, 218, 219, 220, 221, 222, 223, 224, 225, 226, 227, 228, 229, 230, 231, 232, 233, 234, 235, 236, 237, 238, 239, 240, 241, 242, 243, 244, 245, 246, 247, 248, 249, 250, 251, 252, 253, 254, 255, 256, 257, 258, 259, 260, 261, 262, 263, 264, 265, 266, 267, 268, 269, 270, 271, 272, 273, 274, 275, 276, 277, 278, 279, 280, 281, 282, 283, 284, 285, 286, 287, 288, 289, 290, 291, 292, 293, 294, 295, 296, 297, 298, 299, 300, 301, 302, 303, 304, 305, 306, 307, 308, 309, 310, 311, 312, 313, 314, 315, 316, 317, 318, 319, 320, 321, 362, 363, 364, 365, 366, 367, 368, 369, 370, 371, 372, 373, 374, 375, 376, 377, 378, 379, 380, 381, 382, 383, 384, 385, 386, 387, 388, 389, 390, 391, 392, 393, 394, 395, 396, 397, 398, 399, 400, 401, 402, 403, 404, 405, 406, 407, 408, 409, 410, 411, 412, 413, 414, 415, 416, 417, 418, 419, 420, 421, 422, 423, 424, 425, 426, 427, 428, 429, 430, 431, 432, 433, 434, 435, 436, 437, 438, 439, 440, 441, 442, 443, 444, 445, 446, 447, 448, 449, 450, 451, 452, 453, 454, 455, 456, 457, 458, 459, 460, 461, 462, 463, 464, 465, 466, 467, 468, 469, 470, 471, 472, 473, 474, 475, 476, 477, 478, 479, 480, 481, 482, 483, 484, 485, 486, 487, 488, 489, 490, 491, 492, 493, 494, 495, 496, 497, 498, 499, 500, 501, 502, 503, 504, 505, 506, 507, 508, 509, 510, 511, 512, 513, 514, 515, 516, 517, 518, 519, 520, 521, 522, 523, 524, 525, 526, 527, 528, 529, 530, 531, 532, 533, 534, 535, 536, 537, 538, 539, 540, 541, 542, 543, 544, 545, 546, 547, 548, 549, 550, 551, 552, 553, 554, 555, 556, 557, 558, 559, 560, 561, 562, 563, 564, 565, 566, 567, 568, 569, 570, 571, 572, 573, 574, 575, 576, 577, 578, 579, 580, 581, 582, 583, 584, 585, 586, 587, 588, 589, 590, 591, 592, 593, 594, 595, 596, 597, 598, 599, 600, 601, 602, 603, 604, 605, 606, 607, 608, 609, 610, 611, 612, 613, 614, 615, 616, 617, 618, 619, 620, 621, 622, 623, 624, 625, 626, 627, 628, 629, 630, 631, 632, 633, 634, 635, 636, 637, 638, 639, 640, 641, 642, 643, 644, 645, 646], 1.0, 'REPLACE')
_vg = ob_migeon.vertex_groups.new(name='RightLeg')
_vg.add([338, 339, 340, 341, 342, 343, 344, 345], 1.0, 'REPLACE')
_vg = ob_migeon.vertex_groups.new(name='LeftLeg')
_vg.add([346, 347, 348, 349, 350, 351, 352, 353], 1.0, 'REPLACE')
_vg = ob_migeon.vertex_groups.new(name='LeftArm')
_vg.add([322, 323, 324, 325, 326, 327, 328, 329], 1.0, 'REPLACE')
_vg = ob_migeon.vertex_groups.new(name='RightArm')
_vg.add([330, 331, 332, 333, 334, 335, 336, 337], 1.0, 'REPLACE')
_m = ob_migeon.modifiers.new('Armature', 'ARMATURE')
_m.object = ob_armature
_m.invert_vertex_group = True

# ---- collection membership
col_collection_1.objects.link(ob_armature)
col_collection_1.objects.link(ob_migeon)

# ---- scene / render settings (as saved in the file)
scene.frame_start = 0; scene.frame_end = 24; scene.frame_set(22)
scene.render.engine = 'BLENDER_EEVEE_NEXT'
scene.render.resolution_percentage = 50
scene.render.dither_intensity = 0.0
scene.cycles.use_denoising = False
scene.cycles.samples = 10
scene.cycles.sampling_pattern = 'TABULATED_SOBOL'
scene.cycles.light_sampling_threshold = 0.0
scene.cycles.use_adaptive_sampling = False
scene.cycles.use_light_tree = False
scene.cycles.blur_glossy = 0.0
scene.cycles.pixel_filter_type = 'GAUSSIAN'
scene.cycles.sample_clamp_indirect = 0.0
scene.view_settings.view_transform = 'Standard'
bpy.context.view_layer.update()

# ---- added for rendering (the .blend has no active camera and no usable light): camera, sun
cam_auto = bpy.data.cameras.new('AutoCamera')
cam_auto.lens = 50.0
cam_auto.sensor_width = 36.0
cam_auto.clip_end = 1000.0
ob_auto_camera = bpy.data.objects.new('AutoCamera', cam_auto)
scene.collection.objects.link(ob_auto_camera)
ob_auto_camera.location = (3.17017, -3.83187, 2.93255)
ob_auto_camera.rotation_euler = (1.09748, -7.21219e-08, 0.694738)
scene.camera = ob_auto_camera
light_auto_sun = bpy.data.lights.new('AutoSun', 'SUN')
light_auto_sun.energy = 3.0
light_auto_sun.angle = 0.0523599
ob_auto_sun = bpy.data.objects.new('AutoSun', light_auto_sun)
scene.collection.objects.link(ob_auto_sun)
ob_auto_sun.rotation_euler = (0.872665, 0.174533, 0.523599)
bpy.context.view_layer.update()
